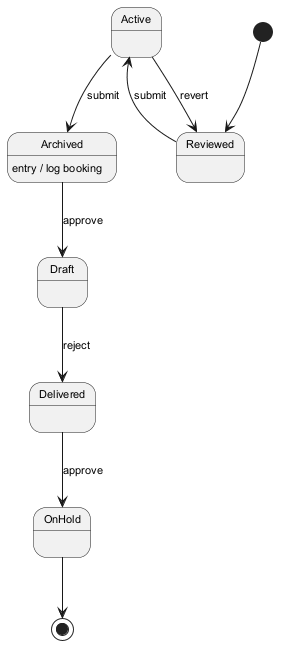

The diagram above was rendered by PlantUML. Its source (embedded in the PNG):
@startuml
skinparam backgroundColor #FFFFFF
skinparam classBackgroundColor #E8F4FA
skinparam classBorderColor #2C7DA0
skinparam defaultFontSize 11
[*] --> Reviewed
Reviewed --> Active : submit
Active --> Archived : submit
Archived --> Draft : approve
Archived : entry / log booking
Draft --> Delivered : reject
Delivered --> OnHold : approve
Active --> Reviewed : revert
OnHold --> [*]
@enduml